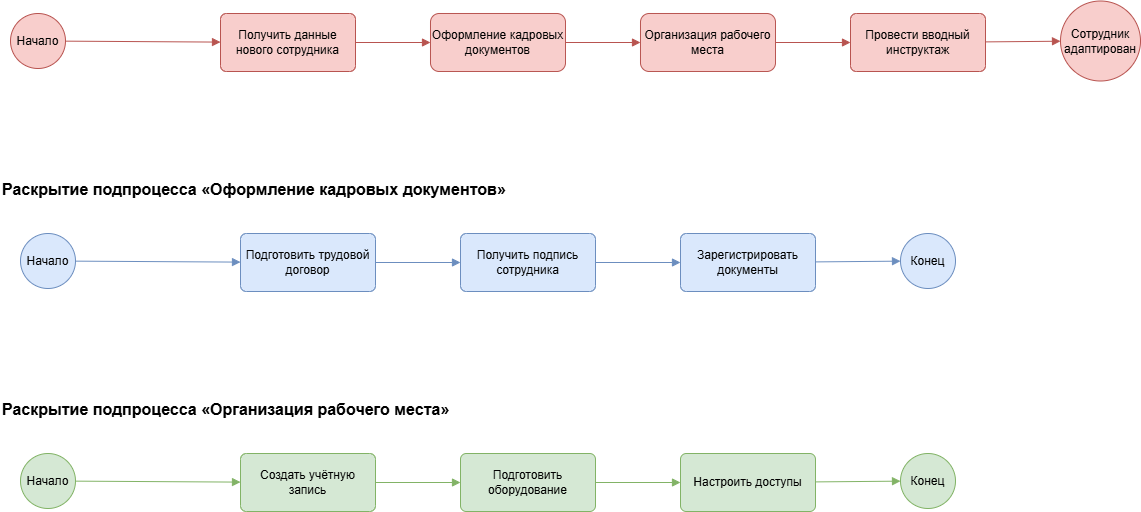

The diagram above was exported from draw.io. Its source (the exported page's mxGraphModel, read from the mxfile embedded in the PNG):
<mxGraphModel dx="1542" dy="884" grid="1" gridSize="10" guides="1" tooltips="1" connect="1" arrows="1" fold="1" page="1" pageScale="1" pageWidth="1400" pageHeight="720" math="0" shadow="0">
  <root>
    <mxCell id="0" />
    <mxCell id="1" parent="0" />
    <mxCell id="n0" parent="1" style="ellipse;whiteSpace=wrap;html=1;aspect=fixed;strokeWidth=1;fillColor=#f8cecc;strokeColor=#b85450;fontSize=12;" value="Начало" vertex="1">
      <mxGeometry height="55" width="55" x="50" y="90" as="geometry" />
    </mxCell>
    <mxCell id="n1" parent="1" style="rounded=1;whiteSpace=wrap;html=1;arcSize=10;fillColor=#f8cecc;strokeWidth=1;strokeColor=#b85450;fontSize=12;" value="Получить данные нового сотрудника" vertex="1">
      <mxGeometry height="58" width="135" x="260" y="90" as="geometry" />
    </mxCell>
    <mxCell id="n2" parent="1" style="rounded=1;whiteSpace=wrap;html=1;fillColor=#f8cecc;strokeWidth=1;strokeColor=#b85450;fontSize=12;" value="Оформление кадровых документов" vertex="1">
      <mxGeometry height="58" width="135" x="470" y="90" as="geometry" />
    </mxCell>
    <mxCell id="n3" parent="1" style="rounded=1;whiteSpace=wrap;html=1;fillColor=#f8cecc;strokeWidth=1;strokeColor=#b85450;fontSize=12;" value="Организация рабочего места" vertex="1">
      <mxGeometry height="58" width="135" x="680" y="90" as="geometry" />
    </mxCell>
    <mxCell id="n4" parent="1" style="rounded=1;whiteSpace=wrap;html=1;arcSize=10;fillColor=#f8cecc;strokeWidth=1;strokeColor=#b85450;fontSize=12;" value="Провести вводный инструктаж" vertex="1">
      <mxGeometry height="58" width="135" x="890" y="90" as="geometry" />
    </mxCell>
    <mxCell id="n5" parent="1" style="ellipse;whiteSpace=wrap;html=1;aspect=fixed;strokeWidth=1;fillColor=#f8cecc;strokeColor=#b85450;fontSize=12;" value="Сотрудник адаптирован" vertex="1">
      <mxGeometry height="80" width="80" x="1100" y="77.5" as="geometry" />
    </mxCell>
    <mxCell id="t1" parent="1" style="text;html=1;strokeColor=none;fillColor=none;fontStyle=1;fontSize=16;" value="Раскрытие подпроцесса «Оформление кадровых документов»" vertex="1">
      <mxGeometry height="30" width="650" x="40" y="250" as="geometry" />
    </mxCell>
    <mxCell id="t2" parent="1" style="text;html=1;strokeColor=none;fillColor=none;fontStyle=1;fontSize=16;" value="Раскрытие подпроцесса «Организация рабочего места»" vertex="1">
      <mxGeometry height="30" width="650" x="40" y="470" as="geometry" />
    </mxCell>
    <mxCell id="hrn0" parent="1" style="ellipse;whiteSpace=wrap;html=1;aspect=fixed;strokeWidth=1;fillColor=#dae8fc;strokeColor=#6c8ebf;fontSize=12;" value="Начало" vertex="1">
      <mxGeometry height="55" width="55" x="60" y="310" as="geometry" />
    </mxCell>
    <mxCell id="hrn1" parent="1" style="rounded=1;whiteSpace=wrap;html=1;arcSize=10;fillColor=#dae8fc;strokeWidth=1;strokeColor=#6c8ebf;fontSize=12;" value="Подготовить трудовой договор" vertex="1">
      <mxGeometry height="58" width="135" x="280" y="310" as="geometry" />
    </mxCell>
    <mxCell id="hrn2" parent="1" style="rounded=1;whiteSpace=wrap;html=1;arcSize=10;fillColor=#dae8fc;strokeWidth=1;strokeColor=#6c8ebf;fontSize=12;" value="Получить подпись сотрудника" vertex="1">
      <mxGeometry height="58" width="135" x="500" y="310" as="geometry" />
    </mxCell>
    <mxCell id="hrn3" parent="1" style="rounded=1;whiteSpace=wrap;html=1;arcSize=10;fillColor=#dae8fc;strokeWidth=1;strokeColor=#6c8ebf;fontSize=12;" value="Зарегистрировать документы" vertex="1">
      <mxGeometry height="58" width="135" x="720" y="310" as="geometry" />
    </mxCell>
    <mxCell id="hrn4" parent="1" style="ellipse;whiteSpace=wrap;html=1;aspect=fixed;strokeWidth=1;fillColor=#dae8fc;strokeColor=#6c8ebf;fontSize=12;" value="Конец" vertex="1">
      <mxGeometry height="55" width="55" x="940" y="310" as="geometry" />
    </mxCell>
    <mxCell id="itn0" parent="1" style="ellipse;whiteSpace=wrap;html=1;aspect=fixed;strokeWidth=1;fillColor=#d5e8d4;strokeColor=#82b366;fontSize=12;" value="Начало" vertex="1">
      <mxGeometry height="55" width="55" x="60" y="530" as="geometry" />
    </mxCell>
    <mxCell id="itn1" parent="1" style="rounded=1;whiteSpace=wrap;html=1;arcSize=10;fillColor=#d5e8d4;strokeWidth=1;strokeColor=#82b366;fontSize=12;" value="Создать учётную запись" vertex="1">
      <mxGeometry height="58" width="135" x="280" y="530" as="geometry" />
    </mxCell>
    <mxCell id="itn2" parent="1" style="rounded=1;whiteSpace=wrap;html=1;arcSize=10;fillColor=#d5e8d4;strokeWidth=1;strokeColor=#82b366;fontSize=12;" value="Подготовить оборудование" vertex="1">
      <mxGeometry height="58" width="135" x="500" y="530" as="geometry" />
    </mxCell>
    <mxCell id="itn3" parent="1" style="rounded=1;whiteSpace=wrap;html=1;arcSize=10;fillColor=#d5e8d4;strokeWidth=1;strokeColor=#82b366;fontSize=12;" value="Настроить доступы" vertex="1">
      <mxGeometry height="58" width="135" x="720" y="530" as="geometry" />
    </mxCell>
    <mxCell id="itn4" parent="1" style="ellipse;whiteSpace=wrap;html=1;aspect=fixed;strokeWidth=1;fillColor=#d5e8d4;strokeColor=#82b366;fontSize=12;" value="Конец" vertex="1">
      <mxGeometry height="55" width="55" x="940" y="530" as="geometry" />
    </mxCell>
    <mxCell id="e0" edge="1" parent="1" source="n0" style="endArrow=block;html=1;rounded=0;strokeWidth=1;fillColor=#f8cecc;strokeColor=#b85450;fontSize=12;" target="n1" value="">
      <mxGeometry relative="1" as="geometry" />
    </mxCell>
    <mxCell id="e1" edge="1" parent="1" source="n1" style="endArrow=block;html=1;rounded=0;strokeWidth=1;fillColor=#f8cecc;strokeColor=#b85450;fontSize=12;" target="n2" value="">
      <mxGeometry relative="1" as="geometry" />
    </mxCell>
    <mxCell id="e2" edge="1" parent="1" source="n2" style="endArrow=block;html=1;rounded=0;strokeWidth=1;fillColor=#f8cecc;strokeColor=#b85450;fontSize=12;" target="n3" value="">
      <mxGeometry relative="1" as="geometry" />
    </mxCell>
    <mxCell id="e3" edge="1" parent="1" source="n3" style="endArrow=block;html=1;rounded=0;strokeWidth=1;fillColor=#f8cecc;strokeColor=#b85450;fontSize=12;" target="n4" value="">
      <mxGeometry relative="1" as="geometry" />
    </mxCell>
    <mxCell id="e4" edge="1" parent="1" source="n4" style="endArrow=block;html=1;rounded=0;strokeWidth=1;fillColor=#f8cecc;strokeColor=#b85450;fontSize=12;" target="n5" value="">
      <mxGeometry relative="1" as="geometry" />
    </mxCell>
    <mxCell id="e5" edge="1" parent="1" source="hrn0" style="endArrow=block;html=1;rounded=0;strokeWidth=1;fillColor=#dae8fc;strokeColor=#6c8ebf;fontSize=12;" target="hrn1" value="">
      <mxGeometry relative="1" as="geometry" />
    </mxCell>
    <mxCell id="e6" edge="1" parent="1" source="hrn1" style="endArrow=block;html=1;rounded=0;strokeWidth=1;fillColor=#dae8fc;strokeColor=#6c8ebf;fontSize=12;" target="hrn2" value="">
      <mxGeometry relative="1" as="geometry" />
    </mxCell>
    <mxCell id="e7" edge="1" parent="1" source="hrn2" style="endArrow=block;html=1;rounded=0;strokeWidth=1;fillColor=#dae8fc;strokeColor=#6c8ebf;fontSize=12;" target="hrn3" value="">
      <mxGeometry relative="1" as="geometry" />
    </mxCell>
    <mxCell id="e8" edge="1" parent="1" source="hrn3" style="endArrow=block;html=1;rounded=0;strokeWidth=1;fillColor=#dae8fc;strokeColor=#6c8ebf;fontSize=12;" target="hrn4" value="">
      <mxGeometry relative="1" as="geometry" />
    </mxCell>
    <mxCell id="e9" edge="1" parent="1" source="itn0" style="endArrow=block;html=1;rounded=0;strokeWidth=1;fillColor=#d5e8d4;strokeColor=#82b366;fontSize=12;" target="itn1" value="">
      <mxGeometry relative="1" as="geometry" />
    </mxCell>
    <mxCell id="e10" edge="1" parent="1" source="itn1" style="endArrow=block;html=1;rounded=0;strokeWidth=1;fillColor=#d5e8d4;strokeColor=#82b366;fontSize=12;" target="itn2" value="">
      <mxGeometry relative="1" as="geometry" />
    </mxCell>
    <mxCell id="e11" edge="1" parent="1" source="itn2" style="endArrow=block;html=1;rounded=0;strokeWidth=1;fillColor=#d5e8d4;strokeColor=#82b366;fontSize=12;" target="itn3" value="">
      <mxGeometry relative="1" as="geometry" />
    </mxCell>
    <mxCell id="e12" edge="1" parent="1" source="itn3" style="endArrow=block;html=1;rounded=0;strokeWidth=1;fillColor=#d5e8d4;strokeColor=#82b366;fontSize=12;" target="itn4" value="">
      <mxGeometry relative="1" as="geometry" />
    </mxCell>
  </root>
</mxGraphModel>